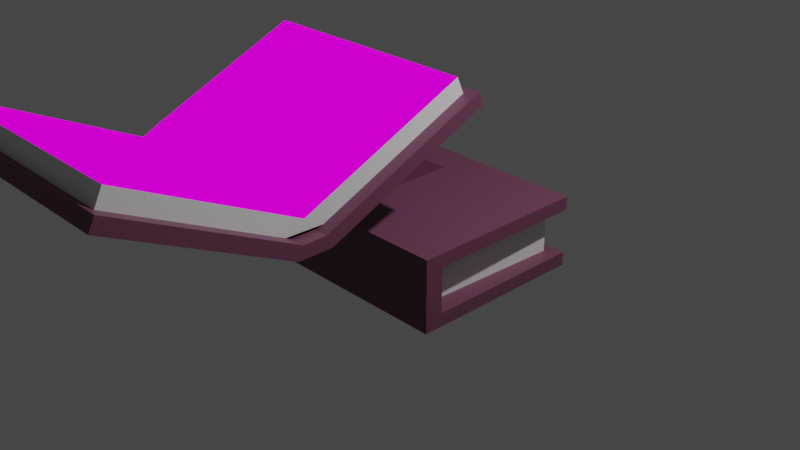 # Source: book.blend  (saved by Blender 3.4.6; exported with 4.5.12 LTS)
import bpy
from mathutils import Matrix  # noqa: F401  (used for matrix-valued properties, if any)

bpy.ops.wm.read_factory_settings(use_empty=True)
scene = bpy.context.scene
scene.name = 'Scene'

# ---- collections
col_collection = bpy.data.collections.new('Collection'); scene.collection.children.link(col_collection)

# ---- images (referenced by path relative to the original .blend; pixels are not part of the script)
import os
ASSET_DIR = os.environ.get("B2B_ASSET_DIR", "")  # directory of the original .blend (textures are referenced by path, not embedded)
HERE = os.path.dirname(os.path.abspath(__file__))  # packed textures are extracted next to this script under _unpacked/

def load_image(name, relpath, width, height, colorspace="sRGB"):
    """Load a texture the original file referenced (path relative to the .blend, or extracted next to this script)."""
    p = next((c for c in (os.path.join(HERE, relpath), os.path.join(ASSET_DIR, relpath)) if relpath and os.path.exists(c)), "")
    if p:
        img = bpy.data.images.load(p, check_existing=True)
        img.name = name
    else:  # same state as the original file: an image datablock whose file is absent (Cycles renders it pink)
        img = bpy.data.images.new(name, width, height)
        img.source = "FILE"
        img.filepath = "//" + (relpath or name)
    img.colorspace_settings.name = colorspace
    return img
img_pages_jpg = load_image('pages.jpg', 'pages.jpg', 1024, 1024, 'sRGB')

# ---- materials (node trees are filled in below, after node groups)
mat_material_002 = bpy.data.materials.new('Material.002')
mat_material_002.alpha_threshold = 0.0
mat_material_002.use_transparent_shadow = False
mat_material_002.roughness = 0.5
mat_material_002.line_color = (0.0, 0.0, 0.0, 1.0)
mat_material_001 = bpy.data.materials.new('Material.001')
mat_material_001.use_transparent_shadow = False
mat_material = bpy.data.materials.new('Material')
mat_material.alpha_threshold = 0.0
mat_material.use_transparent_shadow = False
mat_material.roughness = 0.5
mat_material.line_color = (0.0, 0.0, 0.0, 1.0)
mat_material_003 = bpy.data.materials.new('Material.003')
mat_material_003.use_transparent_shadow = False

# ---- material node trees
mat_material_002.use_nodes = True; mat_material_002.node_tree.nodes.clear()
_N = mat_material_002.node_tree.nodes; _L = mat_material_002.node_tree.links
n0 = _N.new('ShaderNodeOutputMaterial'); n0.name = 'Material Output'; n0.location = (300, 300)
n1 = _N.new('ShaderNodeBsdfPrincipled'); n1.name = 'Principled BSDF'; n1.location = (10, 300)
n1.distribution = 'GGX'
n1.subsurface_method = 'RANDOM_WALK_SKIN'
n1.inputs[0].default_value = (0.1574, 0.04877, 0.09496, 1.0)
n1.inputs[3].default_value = 1.45
n1.inputs[27].default_value = (0.0, 0.0, 0.0, 1.0)
n1.inputs[28].default_value = 1.0
_L.new(n1.outputs[0], n0.inputs[0])
n0.is_active_output = True
mat_material_001.use_nodes = True; mat_material_001.node_tree.nodes.clear()
_N = mat_material_001.node_tree.nodes; _L = mat_material_001.node_tree.links
n0 = _N.new('ShaderNodeBsdfPrincipled'); n0.name = 'Principled BSDF'; n0.location = (10, 300)
n0.distribution = 'GGX'
n0.subsurface_method = 'RANDOM_WALK_SKIN'
n0.inputs[3].default_value = 1.45
n0.inputs[27].default_value = (0.0, 0.0, 0.0, 1.0)
n0.inputs[28].default_value = 1.0
n1 = _N.new('ShaderNodeOutputMaterial'); n1.name = 'Material Output'; n1.location = (300, 300)
_L.new(n0.outputs[0], n1.inputs[0])
n1.is_active_output = True
mat_material.use_nodes = True; mat_material.node_tree.nodes.clear()
_N = mat_material.node_tree.nodes; _L = mat_material.node_tree.links
n0 = _N.new('ShaderNodeOutputMaterial'); n0.name = 'Material Output'; n0.location = (300, 300)
n1 = _N.new('ShaderNodeBsdfPrincipled'); n1.name = 'Principled BSDF'; n1.location = (10, 300)
n1.distribution = 'GGX'
n1.subsurface_method = 'RANDOM_WALK_SKIN'
n1.inputs[0].default_value = (0.1237, 0.02232, 0.06555, 1.0)
n1.inputs[3].default_value = 1.45
n1.inputs[27].default_value = (0.0, 0.0, 0.0, 1.0)
n1.inputs[28].default_value = 1.0
_L.new(n1.outputs[0], n0.inputs[0])
n0.is_active_output = True
mat_material_003.use_nodes = True; mat_material_003.node_tree.nodes.clear()
_N = mat_material_003.node_tree.nodes; _L = mat_material_003.node_tree.links
n0 = _N.new('ShaderNodeOutputMaterial'); n0.name = 'Material Output'; n0.location = (300, 300)
n1 = _N.new('ShaderNodeTexImage'); n1.name = 'Image Texture'; n1.location = (-51, 271)
n1.image = img_pages_jpg
_L.new(n1.outputs[0], n0.inputs[0])
n0.is_active_output = True

# ---- world
world_world = bpy.data.worlds.new('World'); scene.world = world_world
world_world.use_nodes = True; world_world.node_tree.nodes.clear()
_N = world_world.node_tree.nodes; _L = world_world.node_tree.links
n0 = _N.new('ShaderNodeOutputWorld'); n0.name = 'World Output'; n0.location = (300, 300)
n1 = _N.new('ShaderNodeBackground'); n1.name = 'Background'; n1.location = (10, 300)
n1.inputs[0].default_value = (0.05088, 0.05088, 0.05088, 1.0)
_L.new(n1.outputs[0], n0.inputs[0])
n0.is_active_output = True
world_world.color = (0.05088, 0.05088, 0.05088)
world_world.use_sun_shadow = False
world_world.sun_shadow_jitter_overblur = 0.0

# ---- cameras
cam_camera = bpy.data.cameras.new('Camera')
cam_camera.clip_end = 100.0
cam_camera.ortho_scale = 7.314

# ---- lights
light_light = bpy.data.lights.new('Light', 'POINT')
light_light.transmission_factor = 0.0
light_light.energy = 1000.0
light_light.shadow_soft_size = 0.1
light_light.shadow_maximum_resolution = 0.006
light_light.use_absolute_resolution = True

# ---- meshes
me_cube = bpy.data.meshes.new('Cube')
me_cube.from_pydata([(1.0, 1.0, 0.8016), (1.0, 1.0, -0.8016), (1.0, -0.9187, 0.8016), (1.0, -0.9187, -0.8016), (-1.0, 1.0, 0.8016), (-1.0, 1.0, -0.8016), (-1.0, -0.9187, 0.8016), (-1.0, -0.9187, -0.8016), (-1.0, -0.9187, 0.0), (1.0, -0.9187, 0.0), (-1.0, -0.9187, 0.5), (1.0, 1.0, 0.5), (1.0, -0.9187, 0.5), (-1.0, 1.0, 0.5), (1.0, 1.0, -0.5), (1.0, -0.9187, -0.5), (-1.0, 1.0, -0.5), (-1.0, -0.9187, -0.5), (-1.0, -0.7247, -0.8016), (1.0, -0.7247, 0.8016), (-1.0, -0.7247, 0.8016), (1.0, -0.7247, -0.8016), (1.0, -0.7247, 0.0), (-1.0, -0.7247, 0.0), (1.0, -0.7247, 0.5), (-1.0, -0.7247, 0.5), (-1.0, -0.7247, -0.5), (1.0, -0.7247, -0.5), (-0.8838, 0.8838, 0.5), (0.8838, 0.8838, 0.5), (-0.8357, -0.7247, 0.5), (0.8838, 0.8838, -0.5), (-0.8838, 0.8838, -0.5), (-0.8357, -0.7247, -0.5), (0.8357, -0.7247, 0.5), (0.8357, -0.7247, -0.5), (-0.8357, -0.7247, 0.0), (0.8357, -0.7247, 0.0), (0.0, 1.0, -0.8016), (0.0, -0.9187, 0.8016), (0.0, -0.9187, -0.8016), (0.0, 1.0, 0.8016), (0.0, -0.9187, 0.0), (0.0, 1.0, 0.5), (0.0, -0.9187, 0.5), (0.0, -0.9187, -0.5), (0.0, 1.0, -0.5), (0.0, -0.7247, -0.8016), (0.0, -0.7247, 0.8016), (0.0, 0.8838, 0.5), (0.0, 0.8838, -0.5), (-0.5, 1.0, -0.8016), (-0.5, -0.9187, 0.8016), (-0.5, -0.9187, 0.0), (-0.5, -0.9187, 0.5), (-0.5, -0.9187, -0.5), (-0.5, -0.7247, -0.8016), (-0.5, -0.9187, -0.8016), (-0.5, 1.0, 0.8016), (-0.5, 1.0, 0.5), (-0.5, 1.0, -0.5), (-0.5, -0.7247, 0.8016), (-0.4419, 0.8838, 0.5), (-0.4419, 0.8838, -0.5), (-1.0, -0.4678, 0.8016), (-1.0, -0.4678, 0.5), (1.0, -0.4678, 0.8016), (1.0, -0.4678, 0.5), (-0.8429, -0.4851, 0.5), (0.8429, -0.4851, 0.5), (0.0, -0.4678, 0.8016), (-0.5, -0.4678, 0.8016), (-1.0, 0.6381, 0.8016), (-1.0, 0.6381, 0.5), (-0.8738, 0.5464, 0.5), (1.0, 0.6381, 0.8016), (1.0, 0.6381, 0.5), (0.8738, 0.5464, 0.5), (0.0, 0.6381, 0.8016), (-0.5, 0.6381, 0.8016)], [], [(61, 20, 6, 52), (54, 52, 6, 10), (73, 72, 4, 13), (47, 21, 3, 40), (24, 19, 2, 12), (43, 41, 0, 11), (24, 22, 37, 34), (27, 22, 9, 15), (43, 11, 29, 49), (55, 53, 8, 17), (22, 24, 12, 9), (53, 54, 10, 8), (57, 55, 17, 7), (18, 26, 16, 5), (21, 27, 15, 3), (38, 46, 14, 1), (1, 14, 27, 21), (7, 17, 26, 18), (8, 10, 25, 23), (17, 8, 23, 26), (67, 66, 19, 24), (38, 1, 21, 47), (10, 6, 20, 25), (71, 64, 20, 61), (67, 24, 34, 69), (36, 30, 68, 74, 28, 32, 33), (31, 29, 77, 69, 34, 37, 35), (49, 29, 31, 50), (60, 16, 32, 63), (26, 23, 36, 33), (73, 13, 28, 74), (22, 27, 35, 37), (16, 26, 33, 32), (23, 25, 30, 36), (27, 14, 31, 35), (14, 46, 50, 31), (62, 49, 50, 63), (66, 70, 48, 19), (51, 38, 47, 56), (51, 60, 46, 38), (3, 15, 45, 40), (9, 12, 44, 42), (15, 9, 42, 45), (59, 43, 49, 62), (59, 58, 41, 43), (56, 47, 40, 57), (12, 2, 39, 44), (19, 48, 39, 2), (18, 56, 57, 7), (13, 4, 58, 59), (13, 59, 62, 28), (5, 16, 60, 51), (5, 51, 56, 18), (28, 62, 63, 32), (46, 60, 63, 50), (70, 71, 61, 48), (40, 45, 55, 57), (42, 44, 54, 53), (45, 42, 53, 55), (44, 39, 52, 54), (48, 61, 52, 39), (78, 79, 71, 70), (75, 78, 70, 66), (25, 65, 68, 30), (76, 67, 69, 77), (79, 72, 64, 71), (76, 75, 66, 67), (25, 20, 64, 65), (11, 0, 75, 76), (58, 4, 72, 79), (11, 76, 77, 29), (0, 41, 78, 75), (41, 58, 79, 78), (65, 73, 74, 68), (65, 64, 72, 73)])
me_cube.polygons.foreach_set('material_index', [0, 0, 0, 0, 0, 0, 0, 0, 0, 0, 0, 0, 0, 0, 0, 0, 0, 0, 0, 0, 0, 0, 0, 0, 0, 1, 1, 1, 0, 0, 0, 0, 0, 0, 0, 0, 1, 0, 0, 0, 0, 0, 0, 0, 0, 0, 0, 0, 0, 0, 0, 0, 0, 1, 0, 0, 0, 0, 0, 0, 0, 2, 0, 0, 0, 0, 0, 0, 0, 0, 0, 0, 0, 0, 0])
_uv = me_cube.uv_layers.new(name='UVMap')
_uv.uv.foreach_set('vector', [0.8125, 0.7156, 0.875, 0.7156, 0.875, 0.75, 0.8125, 0.75, 0.5625, 0.9375, 0.625, 0.9375, 0.625, 1.0, 0.5625, 1.0, 0.5625, 0.2048, 0.625, 0.2048, 0.625, 0.25, 0.5625, 0.25, 0.25, 0.7156, 0.375, 0.7156, 0.375, 0.75, 0.25, 0.75, 0.5625, 0.7156, 0.625, 0.7156, 0.625, 0.75, 0.5625, 0.75, 0.5625, 0.375, 0.625, 0.375, 0.625, 0.5, 0.5625, 0.5, 0.5625, 0.7156, 0.5, 0.7156, 0.5, 0.7156, 0.5625, 0.7156, 0.4375, 0.7156, 0.5, 0.7156, 0.5, 0.75, 0.4375, 0.75, 0.5625, 0.375, 0.5625, 0.5, 0.5625, 0.5, 0.5625, 0.375, 0.4375, 0.9375, 0.5, 0.9375, 0.5, 1.0, 0.4375, 1.0, 0.5, 0.7156, 0.5625, 0.7156, 0.5625, 0.75, 0.5, 0.75, 0.5, 0.9375, 0.5625, 0.9375, 0.5625, 1.0, 0.5, 1.0, 0.375, 0.9375, 0.4375, 0.9375, 0.4375, 1.0, 0.375, 1.0, 0.375, 0.03441, 0.4375, 0.03441, 0.4375, 0.25, 0.375, 0.25, 0.375, 0.7156, 0.4375, 0.7156, 0.4375, 0.75, 0.375, 0.75, 0.375, 0.375, 0.4375, 0.375, 0.4375, 0.5, 0.375, 0.5, 0.375, 0.5, 0.4375, 0.5, 0.4375, 0.7156, 0.375, 0.7156, 0.375, 0.0, 0.4375, 0.0, 0.4375, 0.03441, 0.375, 0.03441, 0.5, 0.0, 0.5625, 0.0, 0.5625, 0.03441, 0.5, 0.03441, 0.4375, 0.0, 0.5, 0.0, 0.5, 0.03441, 0.4375, 0.03441, 0.5625, 0.6835, 0.625, 0.6835, 0.625, 0.7156, 0.5625, 0.7156, 0.25, 0.5, 0.375, 0.5, 0.375, 0.7156, 0.25, 0.7156, 0.5625, 0.0, 0.625, 0.0, 0.625, 0.03441, 0.5625, 0.03441, 0.8125, 0.6835, 0.875, 0.6835, 0.875, 0.7156, 0.8125, 0.7156, 0.5625, 0.6835, 0.5625, 0.7156, 0.5625, 0.7156, 0.5625, 0.6835, 0.5, 0.03441, 0.5625, 0.03441, 0.5625, 0.06652, 0.5625, 0.2048, 0.5625, 0.25, 0.4375, 0.25, 0.4375, 0.03441, 0.4375, 0.5, 0.5625, 0.5, 0.5625, 0.5452, 0.5625, 0.6835, 0.5625, 0.7156, 0.5, 0.7156, 0.4375, 0.7156, 0.5625, 0.375, 0.5625, 0.5, 0.4375, 0.5, 0.4375, 0.375, 0.4375, 0.3125, 0.4375, 0.25, 0.4375, 0.25, 0.4375, 0.3125, 0.4375, 0.03441, 0.5, 0.03441, 0.5, 0.03441, 0.4375, 0.03441, 0.5625, 0.2048, 0.5625, 0.25, 0.5625, 0.25, 0.5625, 0.2048, 0.5, 0.7156, 0.4375, 0.7156, 0.4375, 0.7156, 0.5, 0.7156, 0.4375, 0.25, 0.4375, 0.03441, 0.4375, 0.03441, 0.4375, 0.25, 0.5, 0.03441, 0.5625, 0.03441, 0.5625, 0.03441, 0.5, 0.03441, 0.4375, 0.7156, 0.4375, 0.5, 0.4375, 0.5, 0.4375, 0.7156, 0.4375, 0.5, 0.4375, 0.375, 0.4375, 0.375, 0.4375, 0.5, 0.5625, 0.3125, 0.5625, 0.375, 0.4375, 0.375, 0.4375, 0.3125, 0.625, 0.6835, 0.75, 0.6835, 0.75, 0.7156, 0.625, 0.7156, 0.1875, 0.5, 0.25, 0.5, 0.25, 0.7156, 0.1875, 0.7156, 0.375, 0.3125, 0.4375, 0.3125, 0.4375, 0.375, 0.375, 0.375, 0.375, 0.75, 0.4375, 0.75, 0.4375, 0.875, 0.375, 0.875, 0.5, 0.75, 0.5625, 0.75, 0.5625, 0.875, 0.5, 0.875, 0.4375, 0.75, 0.5, 0.75, 0.5, 0.875, 0.4375, 0.875, 0.5625, 0.3125, 0.5625, 0.375, 0.5625, 0.375, 0.5625, 0.3125, 0.5625, 0.3125, 0.625, 0.3125, 0.625, 0.375, 0.5625, 0.375, 0.1875, 0.7156, 0.25, 0.7156, 0.25, 0.75, 0.1875, 0.75, 0.5625, 0.75, 0.625, 0.75, 0.625, 0.875, 0.5625, 0.875, 0.625, 0.7156, 0.75, 0.7156, 0.75, 0.75, 0.625, 0.75, 0.125, 0.7156, 0.1875, 0.7156, 0.1875, 0.75, 0.125, 0.75, 0.5625, 0.25, 0.625, 0.25, 0.625, 0.3125, 0.5625, 0.3125, 0.5625, 0.25, 0.5625, 0.3125, 0.5625, 0.3125, 0.5625, 0.25, 0.375, 0.25, 0.4375, 0.25, 0.4375, 0.3125, 0.375, 0.3125, 0.125, 0.5, 0.1875, 0.5, 0.1875, 0.7156, 0.125, 0.7156, 0.5625, 0.25, 0.5625, 0.3125, 0.4375, 0.3125, 0.4375, 0.25, 0.4375, 0.375, 0.4375, 0.3125, 0.4375, 0.3125, 0.4375, 0.375, 0.75, 0.6835, 0.8125, 0.6835, 0.8125, 0.7156, 0.75, 0.7156, 0.375, 0.875, 0.4375, 0.875, 0.4375, 0.9375, 0.375, 0.9375, 0.5, 0.875, 0.5625, 0.875, 0.5625, 0.9375, 0.5, 0.9375, 0.4375, 0.875, 0.5, 0.875, 0.5, 0.9375, 0.4375, 0.9375, 0.5625, 0.875, 0.625, 0.875, 0.625, 0.9375, 0.5625, 0.9375, 0.75, 0.7156, 0.8125, 0.7156, 0.8125, 0.75, 0.75, 0.75, 0.75, 0.5452, 0.8125, 0.5452, 0.8125, 0.6835, 0.75, 0.6835, 0.625, 0.5452, 0.75, 0.5452, 0.75, 0.6835, 0.625, 0.6835, 0.5625, 0.03441, 0.5625, 0.06652, 0.5625, 0.06652, 0.5625, 0.03441, 0.5625, 0.5452, 0.5625, 0.6835, 0.5625, 0.6835, 0.5625, 0.5452, 0.8125, 0.5452, 0.875, 0.5452, 0.875, 0.6835, 0.8125, 0.6835, 0.5625, 0.5452, 0.625, 0.5452, 0.625, 0.6835, 0.5625, 0.6835, 0.5625, 0.03441, 0.625, 0.03441, 0.625, 0.06652, 0.5625, 0.06652, 0.5625, 0.5, 0.625, 0.5, 0.625, 0.5452, 0.5625, 0.5452, 0.8125, 0.5, 0.875, 0.5, 0.875, 0.5452, 0.8125, 0.5452, 0.5625, 0.5, 0.5625, 0.5452, 0.5625, 0.5452, 0.5625, 0.5, 0.625, 0.5, 0.75, 0.5, 0.75, 0.5452, 0.625, 0.5452, 0.75, 0.5, 0.8125, 0.5, 0.8125, 0.5452, 0.75, 0.5452, 0.5625, 0.06652, 0.5625, 0.2048, 0.5625, 0.2048, 0.5625, 0.06652, 0.5625, 0.06652, 0.625, 0.06652, 0.625, 0.2048, 0.5625, 0.2048])
me_cube.materials.append(mat_material_002)
me_cube.materials.append(mat_material_001)
me_cube.materials.append(mat_material)
me_cube.use_mirror_vertex_groups = False
me_cube.update()
me_cube_003 = bpy.data.meshes.new('Cube.003')
me_cube_003.from_pydata([(0.9016, -3.944, 3.471), (0.9016, -0.1132, 3.354), (0.9016, -2.22, 1.684), (0.9016, -1.864, 1.688), (-1.098, -3.944, 3.471), (-1.098, -0.1132, 3.354), (-1.098, -2.22, 1.684), (-1.098, -1.864, 1.688), (-0.9936, -2.23, 2.031), (0.7968, -3.809, 3.667), (0.7968, -2.23, 2.031), (-0.9936, -3.809, 3.667), (0.8053, -0.241, 3.563), (0.8053, -1.853, 2.029), (-1.002, -0.241, 3.563), (-1.002, -1.853, 2.029), (-1.098, -1.687, 1.856), (0.9016, -2.394, 1.865), (-1.098, -2.394, 1.865), (0.9016, -1.687, 1.856), (0.7968, -2.332, 2.136), (-0.9936, -2.332, 2.136), (-1.002, -1.745, 2.131), (0.8053, -1.745, 2.131), (-0.09838, -0.1132, 3.354), (-0.09838, -2.22, 1.684), (-0.09838, -1.864, 1.688), (-0.09838, -3.944, 3.471), (-0.09838, -3.809, 3.667), (-0.09838, -2.23, 2.031), (-0.09838, -1.853, 2.029), (-0.09838, -0.241, 3.563), (-0.09838, -1.687, 1.856), (-0.09838, -2.394, 1.865), (-0.5984, -0.1132, 3.354), (-0.5984, -2.22, 1.684), (-0.5984, -2.23, 2.031), (-0.5984, -1.853, 2.029), (-0.5984, -1.687, 1.856), (-0.5984, -1.864, 1.688), (-0.5984, -3.944, 3.471), (-0.5984, -3.809, 3.667), (-0.5984, -0.241, 3.563), (-0.5984, -2.394, 1.865), (-1.098, -2.625, 2.104), (-0.9936, -2.563, 2.375), (0.9016, -2.625, 2.104), (0.7968, -2.563, 2.375), (-0.09838, -2.625, 2.104), (-0.5984, -2.625, 2.104), (-1.098, -3.619, 3.134), (-0.9936, -3.557, 3.405), (0.9016, -3.619, 3.134), (0.7968, -3.557, 3.405), (-0.09838, -3.619, 3.134), (-0.5984, -3.619, 3.134), (-0.09838, -3.882, 3.742), (0.9016, -3.882, 3.742), (0.9016, -2.332, 2.136), (0.9016, -2.158, 1.955), (-1.098, -3.557, 3.405), (-1.098, -3.882, 3.742), (-0.5984, -2.158, 1.955), (-1.098, -2.158, 1.955), (0.9016, -2.563, 2.375), (-1.098, -2.332, 2.136), (-0.5984, -3.882, 3.742), (-0.09838, -2.158, 1.955), (-1.098, -2.563, 2.375), (0.9016, -3.557, 3.405), (-0.5984, -1.922, 1.963), (-1.098, -1.922, 1.963), (-1.098, -1.745, 2.131), (-1.098, -0.1712, 3.629), (0.9016, -1.745, 2.131), (0.9016, -1.922, 1.963), (-0.09838, -0.1712, 3.629), (0.9016, -0.1712, 3.629), (-0.09838, -1.922, 1.963), (-0.5984, -0.1712, 3.629), (-0.5984, -2.039, 2.266), (-0.9978, -2.039, 2.263), (-1.002, -1.82, 2.484), (-1.002, -0.3153, 3.915), (0.8053, -1.82, 2.484), (0.8011, -2.039, 2.263), (-0.09838, -0.3153, 3.915), (0.8053, -0.3153, 3.915), (-0.09838, -2.039, 2.263), (-0.5984, -0.3153, 3.915), (-0.09838, -3.73, 4.013), (0.7968, -3.73, 4.013), (0.7968, -2.253, 2.482), (-0.9936, -3.478, 3.751), (-0.9936, -3.73, 4.013), (-0.5984, -2.039, 2.261), (0.7968, -2.483, 2.721), (-0.9936, -2.253, 2.482), (-0.5984, -3.73, 4.013), (-0.9936, -2.483, 2.721), (0.7968, -3.478, 3.751)], [(92, 97), (82, 84)], [(43, 18, 6, 35), (62, 35, 6, 63), (60, 50, 4, 61), (32, 19, 3, 26), (58, 17, 2, 59), (56, 27, 0, 57), (39, 70, 71, 7), (16, 72, 73, 5), (19, 74, 75, 3), (24, 76, 77, 1), (1, 77, 74, 19), (7, 71, 72, 16), (64, 46, 17, 58), (24, 1, 19, 32), (63, 6, 18, 65), (49, 44, 18, 43), (46, 48, 33, 17), (34, 24, 32, 38), (34, 79, 76, 24), (3, 75, 78, 26), (66, 40, 27, 56), (38, 32, 26, 39), (59, 2, 25, 67), (17, 33, 25, 2), (16, 38, 39, 7), (61, 4, 40, 66), (5, 73, 79, 34), (5, 34, 38, 16), (48, 49, 43, 33), (26, 78, 70, 39), (67, 25, 35, 62), (33, 43, 35, 25), (54, 55, 49, 48), (52, 54, 48, 46), (55, 50, 44, 49), (69, 52, 46, 64), (65, 18, 44, 68), (57, 0, 52, 69), (40, 4, 50, 55), (0, 27, 54, 52), (27, 40, 55, 54), (68, 44, 50, 60), (63, 71, 70, 78, 75, 59, 67, 62), (25, 35, 6, 7, 39, 26, 3, 2), (59, 75, 3, 2), (63, 71, 7, 6), (9, 53, 100, 91), (12, 31, 86, 87), (9, 28, 56, 57), (10, 20, 58, 59), (11, 51, 60, 61), (8, 36, 62, 63), (20, 47, 64, 58), (21, 8, 63, 65), (28, 41, 66, 56), (29, 10, 59, 67), (36, 29, 67, 62), (41, 11, 61, 66), (45, 21, 65, 68), (47, 53, 69, 64), (51, 45, 68, 60), (53, 9, 57, 69), (37, 15, 71, 70), (22, 14, 73, 72), (23, 13, 75, 74), (31, 12, 77, 76), (15, 22, 72, 71), (12, 23, 74, 77), (13, 30, 78, 75), (42, 31, 76, 79), (30, 37, 70, 78), (14, 42, 79, 73), (80, 88, 85, 84, 87, 86, 89, 83, 82, 81), (15, 37, 80, 81), (31, 42, 89, 86), (22, 15, 81, 82), (14, 22, 82, 83), (37, 30, 88, 80), (23, 12, 87, 84), (13, 23, 84, 85), (42, 14, 83, 89), (30, 13, 85, 88), (98, 90, 91, 100, 96, 92, 85, 88, 95, 81, 97, 99, 93, 94), (41, 28, 90, 98), (10, 29, 88, 85), (28, 9, 91, 90), (29, 36, 95, 88), (20, 10, 85, 92), (11, 41, 98, 94), (51, 11, 94, 93), (21, 45, 99, 97), (36, 8, 81, 95), (53, 47, 96, 100), (47, 20, 92, 96), (45, 51, 93, 99), (8, 21, 97, 81), (80, 88, 95, 81), (85, 13, 10), (81, 15, 8)])
me_cube_003.polygons.foreach_set('material_index', [0, 0, 0, 0, 0, 0, 0, 0, 0, 0, 0, 0, 0, 0, 0, 0, 0, 0, 0, 0, 0, 0, 0, 0, 0, 0, 0, 0, 0, 0, 0, 0, 2, 0, 0, 0, 0, 0, 0, 0, 0, 0, 0, 0, 0, 0, 1, 1, 0, 0, 0, 0, 0, 0, 0, 0, 0, 0, 0, 0, 0, 0, 0, 0, 0, 0, 0, 0, 0, 0, 0, 0, 3, 1, 1, 1, 1, 1, 1, 1, 1, 1, 3, 1, 1, 1, 1, 1, 1, 1, 1, 1, 1, 1, 1, 1, 1, 1, 1])
_uv = me_cube_003.uv_layers.new(name='UVMap')
_uv.uv.foreach_set('vector', [0.8125, 0.7156, 0.875, 0.7156, 0.875, 0.75, 0.8125, 0.75, 0.5625, 0.9375, 0.625, 0.9375, 0.625, 1.0, 0.5625, 1.0, 0.5625, 0.2048, 0.625, 0.2048, 0.625, 0.25, 0.5625, 0.25, 0.25, 0.7156, 0.375, 0.7156, 0.375, 0.75, 0.25, 0.75, 0.5625, 0.7156, 0.625, 0.7156, 0.625, 0.75, 0.5625, 0.75, 0.5625, 0.375, 0.625, 0.375, 0.625, 0.5, 0.5625, 0.5, 0.375, 0.9375, 0.4375, 0.9375, 0.4375, 1.0, 0.375, 1.0, 0.375, 0.03441, 0.4375, 0.03441, 0.4375, 0.25, 0.375, 0.25, 0.375, 0.7156, 0.4375, 0.7156, 0.4375, 0.75, 0.375, 0.75, 0.375, 0.375, 0.4375, 0.375, 0.4375, 0.5, 0.375, 0.5, 0.375, 0.5, 0.4375, 0.5, 0.4375, 0.7156, 0.375, 0.7156, 0.375, 0.0, 0.4375, 0.0, 0.4375, 0.03441, 0.375, 0.03441, 0.5625, 0.6835, 0.625, 0.6835, 0.625, 0.7156, 0.5625, 0.7156, 0.25, 0.5, 0.375, 0.5, 0.375, 0.7156, 0.25, 0.7156, 0.5625, 0.0, 0.625, 0.0, 0.625, 0.03441, 0.5625, 0.03441, 0.8125, 0.6835, 0.875, 0.6835, 0.875, 0.7156, 0.8125, 0.7156, 0.625, 0.6835, 0.75, 0.6835, 0.75, 0.7156, 0.625, 0.7156, 0.1875, 0.5, 0.25, 0.5, 0.25, 0.7156, 0.1875, 0.7156, 0.375, 0.3125, 0.4375, 0.3125, 0.4375, 0.375, 0.375, 0.375, 0.375, 0.75, 0.4375, 0.75, 0.4375, 0.875, 0.375, 0.875, 0.5625, 0.3125, 0.625, 0.3125, 0.625, 0.375, 0.5625, 0.375, 0.1875, 0.7156, 0.25, 0.7156, 0.25, 0.75, 0.1875, 0.75, 0.5625, 0.75, 0.625, 0.75, 0.625, 0.875, 0.5625, 0.875, 0.625, 0.7156, 0.75, 0.7156, 0.75, 0.75, 0.625, 0.75, 0.125, 0.7156, 0.1875, 0.7156, 0.1875, 0.75, 0.125, 0.75, 0.5625, 0.25, 0.625, 0.25, 0.625, 0.3125, 0.5625, 0.3125, 0.375, 0.25, 0.4375, 0.25, 0.4375, 0.3125, 0.375, 0.3125, 0.125, 0.5, 0.1875, 0.5, 0.1875, 0.7156, 0.125, 0.7156, 0.75, 0.6835, 0.8125, 0.6835, 0.8125, 0.7156, 0.75, 0.7156, 0.375, 0.875, 0.4375, 0.875, 0.4375, 0.9375, 0.375, 0.9375, 0.5625, 0.875, 0.625, 0.875, 0.625, 0.9375, 0.5625, 0.9375, 0.75, 0.7156, 0.8125, 0.7156, 0.8125, 0.75, 0.75, 0.75, 0.75, 0.5452, 0.8125, 0.5452, 0.8125, 0.6835, 0.75, 0.6835, 0.625, 0.5452, 0.75, 0.5452, 0.75, 0.6835, 0.625, 0.6835, 0.8125, 0.5452, 0.875, 0.5452, 0.875, 0.6835, 0.8125, 0.6835, 0.5625, 0.5452, 0.625, 0.5452, 0.625, 0.6835, 0.5625, 0.6835, 0.5625, 0.03441, 0.625, 0.03441, 0.625, 0.06652, 0.5625, 0.06652, 0.5625, 0.5, 0.625, 0.5, 0.625, 0.5452, 0.5625, 0.5452, 0.8125, 0.5, 0.875, 0.5, 0.875, 0.5452, 0.8125, 0.5452, 0.625, 0.5, 0.75, 0.5, 0.75, 0.5452, 0.625, 0.5452, 0.75, 0.5, 0.8125, 0.5, 0.8125, 0.5452, 0.75, 0.5452, 0.01338, -0.003862, 0.982, -0.003862, 0.982, 1.002, 0.01338, 1.002, 0.5625, 1.0, 0.4375, 1.0, 0.4375, 0.9375, 0.4375, 0.875, 0.4375, 0.75, 0.5625, 0.75, 0.5625, 0.875, 0.5625, 0.9375, 0.0, 0.0, 0.0, 0.0, 0.0, 0.0, 0.0, 0.0, 0.0, 0.0, 0.0, 0.0, 0.0, 0.0, 0.0, 0.0, 0.0, 0.0, 0.0, 0.0, 0.0, 0.0, 0.0, 0.0, 0.0, 0.0, 0.0, 0.0, 0.0, 0.0, 0.0, 0.0, 0.0, 0.0, 0.0, 0.0, 0.0, 0.0, 0.0, 0.0, 0.0, 0.0, 0.0, 0.0, 0.0, 0.0, 0.0, 0.0, 0.0, 0.0, 0.0, 0.0, 0.0, 0.0, 0.0, 0.0, 0.0, 0.0, 0.0, 0.0, 0.0, 0.0, 0.0, 0.0, 0.0, 0.0, 0.0, 0.0, 0.0, 0.0, 0.0, 0.0, 0.0, 0.0, 0.0, 0.0, 0.0, 0.0, 0.0, 0.0, 0.0, 0.0, 0.0, 0.0, 0.0, 0.0, 0.0, 0.0, 0.0, 0.0, 0.0, 0.0, 0.0, 0.0, 0.0, 0.0, 0.0, 0.0, 0.0, 0.0, 0.0, 0.0, 0.0, 0.0, 0.0, 0.0, 0.0, 0.0, 0.0, 0.0, 0.0, 0.0, 0.0, 0.0, 0.0, 0.0, 0.0, 0.0, 0.0, 0.0, 0.0, 0.0, 0.0, 0.0, 0.0, 0.0, 0.0, 0.0, 0.0, 0.0, 0.0, 0.0, 0.0, 0.0, 0.0, 0.0, 0.0, 0.0, 0.0, 0.0, 0.0, 0.0, 0.0, 0.0, 0.1955, 0.06406, 0.1955, 0.06406, 0.1955, 0.06406, 0.1955, 0.06406, 0.0, 0.0, 0.0, 0.0, 0.0, 0.0, 0.0, 0.0, 0.0, 0.0, 0.0, 0.0, 0.0, 0.0, 0.0, 0.0, 0.0, 0.0, 0.0, 0.0, 0.0, 0.0, 0.0, 0.0, 0.0, 0.0, 0.0, 0.0, 0.0, 0.0, 0.0, 0.0, 0.0, 0.0, 0.0, 0.0, 0.0, 0.0, 0.0, 0.0, 0.0, 0.0, 0.0, 0.0, 0.0, 0.0, 0.0, 0.0, 0.0, 0.0, 0.0, 0.0, 0.0, 0.0, 0.0, 0.0, 0.0, 0.0, 0.0, 0.0, 0.0, 0.0, 0.0, 0.0, 0.0, 0.0, 0.0, 0.0, 0.0, 0.0, 0.0, 0.0, 0.0, 0.0, 0.0, 0.0, 0.0, 0.0, 0.0, 0.0, 0.0, 0.0, 0.0, 0.0, 0.0, 0.0, 0.0, 0.0, 0.009298, 0.2295, 0.008551, 0.5003, 0.008515, 0.9874, 0.1357, 0.9897, 0.9851, 0.9897, 0.9851, 0.5003, 0.9851, 0.2295, 0.9851, 0.01079, 0.1357, 0.01078, 0.008515, 0.01309, 0.0, 0.0, 0.0, 0.0, 0.0, 0.0, 0.0, 0.0, 0.0, 0.0, 0.0, 0.0, 0.0, 0.0, 0.0, 0.0, 0.0, 0.0, 0.0, 0.0, 0.0, 0.0, 0.0, 0.0, 0.0, 0.0, 0.0, 0.0, 0.0, 0.0, 0.0, 0.0, 0.0, 0.0, 0.0, 0.0, 0.0, 0.0, 0.0, 0.0, 0.0, 0.0, 0.0, 0.0, 0.0, 0.0, 0.0, 0.0, 0.0, 0.0, 0.0, 0.0, 0.0, 0.0, 0.0, 0.0, 0.0, 0.0, 0.0, 0.0, 0.0, 0.0, 0.0, 0.0, 0.0, 0.0, 0.0, 0.0, 0.0, 0.0, 0.0, 0.0, 0.01192, 0.2254, 0.0119, 0.5001, 0.01186, 0.9921, 0.158, 0.9921, 0.7332, 0.9922, 0.8668, 0.9922, 0.9896, 0.9946, 0.9896, 0.5003, 0.9904, 0.2255, 0.9896, 0.005981, 0.8669, 0.008307, 0.7333, 0.008289, 0.158, 0.00821, 0.01193, 0.00819, 0.0, 0.0, 0.0, 0.0, 0.0, 0.0, 0.0, 0.0, 0.0, 0.0, 0.0, 0.0, 0.0, 0.0, 0.0, 0.0, 0.0, 0.0, 0.0, 0.0, 0.0, 0.0, 0.0, 0.0, 0.0, 0.0, 0.0, 0.0, 0.0, 0.0, 0.0, 0.0, 0.0, 0.0, 0.0, 0.0, 0.0, 0.0, 0.0, 0.0, 0.0, 0.0, 0.0, 0.0, 0.0, 0.0, 0.0, 0.0, 0.0, 0.0, 0.0, 0.0, 0.0, 0.0, 0.0, 0.0, 0.0, 0.0, 0.0, 0.0, 0.0, 0.0, 0.0, 0.0, 0.0, 0.0, 0.0, 0.0, 0.0, 0.0, 0.0, 0.0, 0.0, 0.0, 0.0, 0.0, 0.0, 0.0, 0.0, 0.0, 0.0, 0.0, 0.0, 0.0, 0.0, 0.0, 0.0, 0.0, 0.1955, 0.06406, 0.1955, 0.06406, 0.1955, 0.06406, 0.1955, 0.06406, 0.0, 0.0, 0.0, 0.0, 0.0, 0.0, 0.0, 0.0, 0.0, 0.0, 0.0, 0.0, 0.0, 0.0, 0.0, 0.0, 0.0, 0.0, 0.0, 0.0, 0.0, 0.0, 0.0, 0.0, 0.0, 0.0, 0.0, 0.0])
me_cube_003.materials.append(mat_material_002)
me_cube_003.materials.append(mat_material_001)
me_cube_003.materials.append(mat_material)
me_cube_003.materials.append(mat_material_003)
me_cube_003.use_mirror_vertex_groups = False
me_cube_003.update()

# ---- objects
ob_book = bpy.data.objects.new('book', me_cube)
ob_light = bpy.data.objects.new('Light', light_light)
ob_camera = bpy.data.objects.new('Camera', cam_camera)
ob_book_open = bpy.data.objects.new('book open', me_cube_003)

# ---- transforms, parenting, visibility, modifiers, constraints
ob_book.location = (0.0, 0.0, 0.0)
ob_book.scale = (1.328, 1.0, 0.4707)
ob_book.lock_rotations_4d = False
ob_book.empty_display_type = 'ARROWS'
ob_book.lineart.crease_threshold = 0.0
ob_light.location = (4.076, 1.005, 5.904)
ob_light.rotation_euler = (0.6503, 0.05522, 1.866)
ob_light.scale = (1.0, 1.0, 1.0)
ob_light.lock_rotations_4d = False
ob_light.empty_display_type = 'ARROWS'
ob_light.color = (0.0, 0.0, 0.0, 0.0)
ob_light.lineart.crease_threshold = 0.0
ob_camera.location = (7.359, -6.926, 4.958)
ob_camera.rotation_euler = (1.109, 0.0, 0.8149)
ob_camera.lock_rotations_4d = False
ob_camera.empty_display_type = 'ARROWS'
ob_camera.color = (0.0, 0.0, 0.0, 0.0)
ob_camera.display_type = 'WIRE'
ob_camera.lineart.crease_threshold = 0.0
ob_book_open.location = (0.0, 0.0, 0.0)
ob_book_open.scale = (1.328, 1.0, 0.4707)
ob_book_open.lock_rotations_4d = False
ob_book_open.empty_display_type = 'ARROWS'
ob_book_open.lineart.crease_threshold = 0.0

# ---- collection membership
col_collection.objects.link(ob_book)
col_collection.objects.link(ob_light)
col_collection.objects.link(ob_camera)
col_collection.objects.link(ob_book_open)

# ---- scene / render settings (as saved in the file)
scene.camera = ob_camera
scene.frame_start = 1; scene.frame_end = 250; scene.frame_set(1)
scene.render.engine = 'BLENDER_EEVEE_NEXT'
scene.cycles.sampling_pattern = 'TABULATED_SOBOL'
scene.cycles.use_light_tree = False
scene.view_settings.view_transform = 'Filmic'
bpy.context.view_layer.update()
